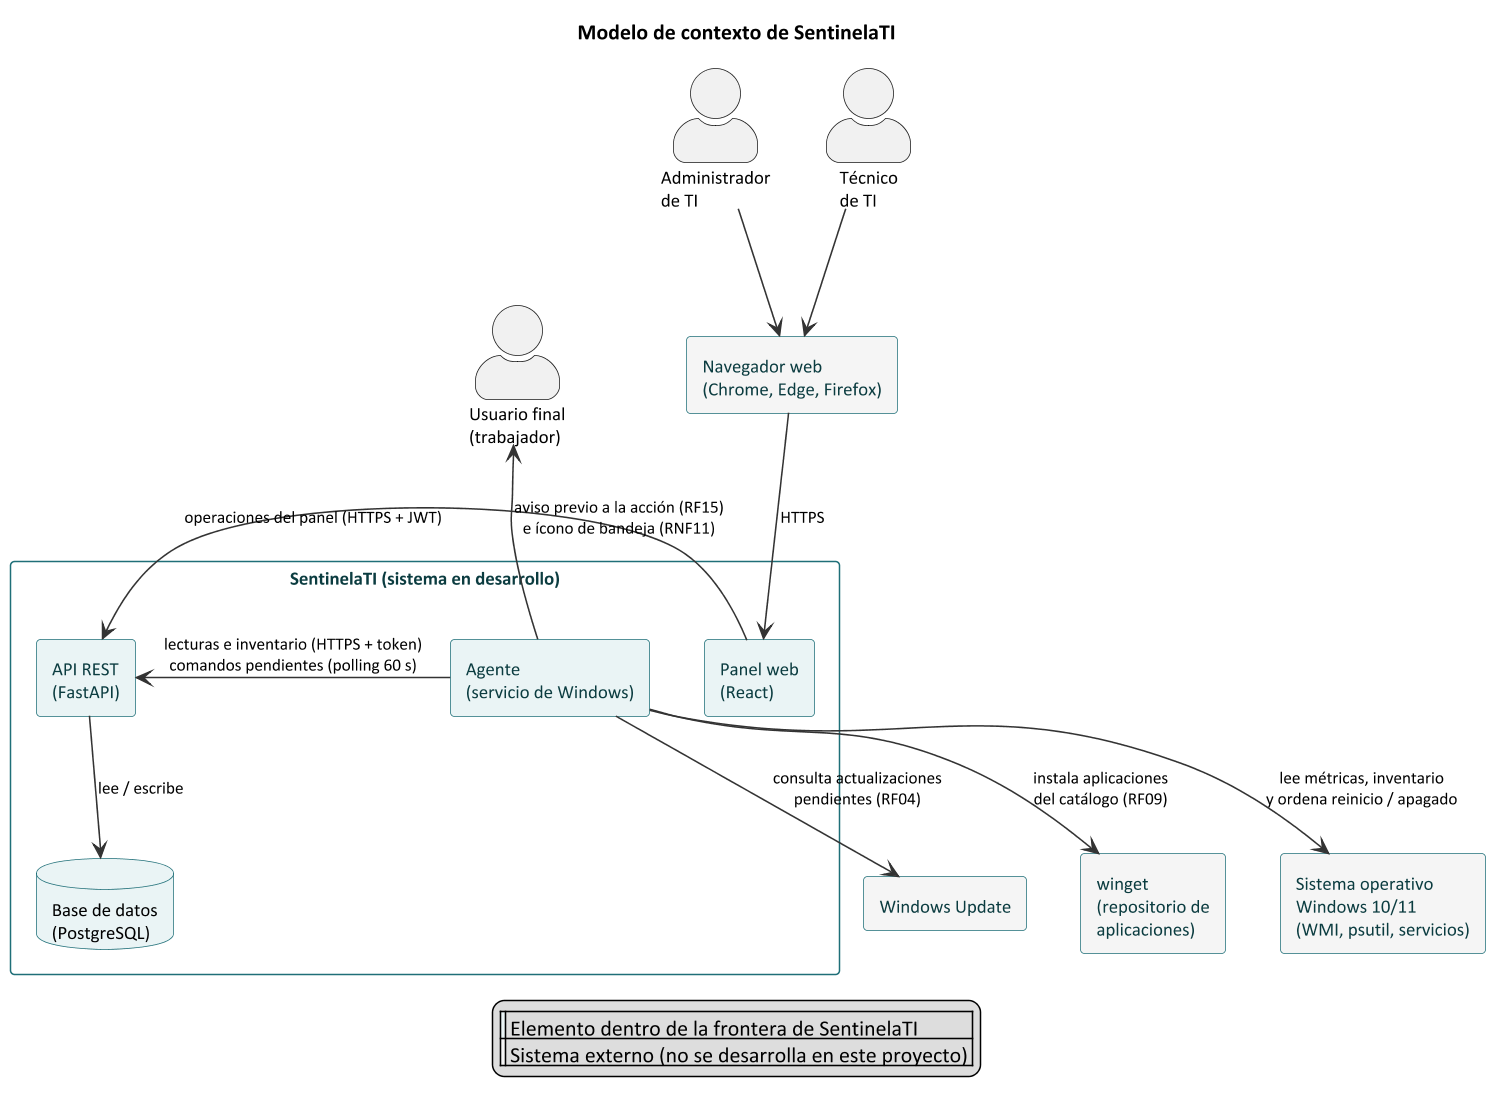

The diagram above was rendered by PlantUML. Its source (embedded in the PNG):
@startuml contexto_sistema
' SentinelaTI - Modelo de contexto del sistema (L3)
' Refina la Figura 1 del L2: delimita la frontera de SentinelaTI y los sistemas externos.
' Render: java -jar plantuml.jar -graphvizdot <ruta>/dot.exe -tpng contexto_sistema.puml (requiere Graphviz; tambien se puede pegar en https://plantuml.com/plantuml)
skinparam dpi 150
skinparam shadowing false
skinparam defaultFontName Calibri
skinparam defaultFontSize 12
skinparam actorStyle awesome
skinparam ArrowColor #333333
skinparam ArrowFontSize 11
skinparam rectangle {
  BackgroundColor #EAF4F5
  BorderColor #1F6F78
  FontColor #0B3C40
}
skinparam database {
  BackgroundColor #EAF4F5
  BorderColor #1F6F78
}

title Modelo de contexto de SentinelaTI

actor "Administrador\nde TI" as ADM
actor "Técnico\nde TI" as TEC
actor "Usuario final\n(trabajador)" as USF

rectangle "**SentinelaTI** (sistema en desarrollo)" as SYS #FFFFFF {
  rectangle "Agente\n(servicio de Windows)" as AG
  rectangle "API REST\n(FastAPI)" as API
  database "Base de datos\n(PostgreSQL)" as DB
  rectangle "Panel web\n(React)" as WEB

  AG -right-> API : lecturas e inventario (HTTPS + token)\ncomandos pendientes (polling 60 s)
  WEB -left-> API : operaciones del panel (HTTPS + JWT)
  API -down-> DB : lee / escribe
}

rectangle "Sistema operativo\nWindows 10/11\n(WMI, psutil, servicios)" as WIN #F5F5F5
rectangle "Windows Update" as WU #F5F5F5
rectangle "winget\n(repositorio de\naplicaciones)" as WG #F5F5F5
rectangle "Navegador web\n(Chrome, Edge, Firefox)" as NAV #F5F5F5

AG -down-> WIN : lee métricas, inventario\ny ordena reinicio / apagado
AG -down-> WU : consulta actualizaciones\npendientes (RF04)
AG -down-> WG : instala aplicaciones\ndel catálogo (RF09)
AG -up-> USF : aviso previo a la acción (RF15)\ne ícono de bandeja (RNF11)

ADM -down-> NAV
TEC -down-> NAV
NAV -down-> WEB : HTTPS

legend bottom
  |<#EAF4F5> | Elemento dentro de la frontera de SentinelaTI |
  |<#F5F5F5> | Sistema externo (no se desarrolla en este proyecto) |
endlegend
@enduml